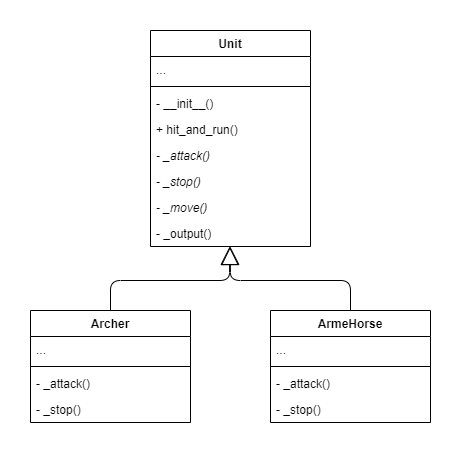

The diagram above was exported from draw.io. Its source (the exported page's mxGraphModel, read from the mxfile embedded in the PNG):
<mxGraphModel dx="1086" dy="806" grid="1" gridSize="10" guides="1" tooltips="1" connect="1" arrows="1" fold="1" page="1" pageScale="1" pageWidth="827" pageHeight="1169" math="0" shadow="0">
  <root>
    <mxCell id="WIyWlLk6GJQsqaUBKTNV-0" />
    <mxCell id="WIyWlLk6GJQsqaUBKTNV-1" parent="WIyWlLk6GJQsqaUBKTNV-0" />
    <mxCell id="mGahYG7HmKINj7K2GKuH-0" value="Unit" style="swimlane;fontStyle=1;align=center;verticalAlign=top;childLayout=stackLayout;horizontal=1;startSize=26;horizontalStack=0;resizeParent=1;resizeParentMax=0;resizeLast=0;collapsible=1;marginBottom=0;" vertex="1" parent="WIyWlLk6GJQsqaUBKTNV-1">
      <mxGeometry x="320" y="120" width="160" height="216" as="geometry" />
    </mxCell>
    <mxCell id="mGahYG7HmKINj7K2GKuH-1" value="..." style="text;strokeColor=none;fillColor=none;align=left;verticalAlign=top;spacingLeft=4;spacingRight=4;overflow=hidden;rotatable=0;points=[[0,0.5],[1,0.5]];portConstraint=eastwest;" vertex="1" parent="mGahYG7HmKINj7K2GKuH-0">
      <mxGeometry y="26" width="160" height="26" as="geometry" />
    </mxCell>
    <mxCell id="mGahYG7HmKINj7K2GKuH-2" value="" style="line;strokeWidth=1;fillColor=none;align=left;verticalAlign=middle;spacingTop=-1;spacingLeft=3;spacingRight=3;rotatable=0;labelPosition=right;points=[];portConstraint=eastwest;" vertex="1" parent="mGahYG7HmKINj7K2GKuH-0">
      <mxGeometry y="52" width="160" height="8" as="geometry" />
    </mxCell>
    <mxCell id="mGahYG7HmKINj7K2GKuH-3" value="- __init__()" style="text;strokeColor=none;fillColor=none;align=left;verticalAlign=top;spacingLeft=4;spacingRight=4;overflow=hidden;rotatable=0;points=[[0,0.5],[1,0.5]];portConstraint=eastwest;" vertex="1" parent="mGahYG7HmKINj7K2GKuH-0">
      <mxGeometry y="60" width="160" height="26" as="geometry" />
    </mxCell>
    <mxCell id="mGahYG7HmKINj7K2GKuH-4" value="+ hit_and_run()" style="text;strokeColor=none;fillColor=none;align=left;verticalAlign=top;spacingLeft=4;spacingRight=4;overflow=hidden;rotatable=0;points=[[0,0.5],[1,0.5]];portConstraint=eastwest;" vertex="1" parent="mGahYG7HmKINj7K2GKuH-0">
      <mxGeometry y="86" width="160" height="26" as="geometry" />
    </mxCell>
    <mxCell id="mGahYG7HmKINj7K2GKuH-5" value="- _attack()" style="text;strokeColor=none;fillColor=none;align=left;verticalAlign=top;spacingLeft=4;spacingRight=4;overflow=hidden;rotatable=0;points=[[0,0.5],[1,0.5]];portConstraint=eastwest;fontStyle=2" vertex="1" parent="mGahYG7HmKINj7K2GKuH-0">
      <mxGeometry y="112" width="160" height="26" as="geometry" />
    </mxCell>
    <mxCell id="mGahYG7HmKINj7K2GKuH-6" value="- _stop()" style="text;strokeColor=none;fillColor=none;align=left;verticalAlign=top;spacingLeft=4;spacingRight=4;overflow=hidden;rotatable=0;points=[[0,0.5],[1,0.5]];portConstraint=eastwest;fontStyle=2" vertex="1" parent="mGahYG7HmKINj7K2GKuH-0">
      <mxGeometry y="138" width="160" height="26" as="geometry" />
    </mxCell>
    <mxCell id="mGahYG7HmKINj7K2GKuH-7" value="- _move()" style="text;strokeColor=none;fillColor=none;align=left;verticalAlign=top;spacingLeft=4;spacingRight=4;overflow=hidden;rotatable=0;points=[[0,0.5],[1,0.5]];portConstraint=eastwest;fontStyle=2" vertex="1" parent="mGahYG7HmKINj7K2GKuH-0">
      <mxGeometry y="164" width="160" height="26" as="geometry" />
    </mxCell>
    <mxCell id="mGahYG7HmKINj7K2GKuH-8" value="- _output()" style="text;strokeColor=none;fillColor=none;align=left;verticalAlign=top;spacingLeft=4;spacingRight=4;overflow=hidden;rotatable=0;points=[[0,0.5],[1,0.5]];portConstraint=eastwest;" vertex="1" parent="mGahYG7HmKINj7K2GKuH-0">
      <mxGeometry y="190" width="160" height="26" as="geometry" />
    </mxCell>
    <mxCell id="mGahYG7HmKINj7K2GKuH-9" value="Archer" style="swimlane;fontStyle=1;align=center;verticalAlign=top;childLayout=stackLayout;horizontal=1;startSize=26;horizontalStack=0;resizeParent=1;resizeParentMax=0;resizeLast=0;collapsible=1;marginBottom=0;" vertex="1" parent="WIyWlLk6GJQsqaUBKTNV-1">
      <mxGeometry x="200" y="400" width="160" height="112" as="geometry" />
    </mxCell>
    <mxCell id="mGahYG7HmKINj7K2GKuH-10" value="..." style="text;strokeColor=none;fillColor=none;align=left;verticalAlign=top;spacingLeft=4;spacingRight=4;overflow=hidden;rotatable=0;points=[[0,0.5],[1,0.5]];portConstraint=eastwest;" vertex="1" parent="mGahYG7HmKINj7K2GKuH-9">
      <mxGeometry y="26" width="160" height="26" as="geometry" />
    </mxCell>
    <mxCell id="mGahYG7HmKINj7K2GKuH-11" value="" style="line;strokeWidth=1;fillColor=none;align=left;verticalAlign=middle;spacingTop=-1;spacingLeft=3;spacingRight=3;rotatable=0;labelPosition=right;points=[];portConstraint=eastwest;" vertex="1" parent="mGahYG7HmKINj7K2GKuH-9">
      <mxGeometry y="52" width="160" height="8" as="geometry" />
    </mxCell>
    <mxCell id="mGahYG7HmKINj7K2GKuH-12" value="- _attack()" style="text;strokeColor=none;fillColor=none;align=left;verticalAlign=top;spacingLeft=4;spacingRight=4;overflow=hidden;rotatable=0;points=[[0,0.5],[1,0.5]];portConstraint=eastwest;" vertex="1" parent="mGahYG7HmKINj7K2GKuH-9">
      <mxGeometry y="60" width="160" height="26" as="geometry" />
    </mxCell>
    <mxCell id="mGahYG7HmKINj7K2GKuH-13" value="- _stop()" style="text;strokeColor=none;fillColor=none;align=left;verticalAlign=top;spacingLeft=4;spacingRight=4;overflow=hidden;rotatable=0;points=[[0,0.5],[1,0.5]];portConstraint=eastwest;" vertex="1" parent="mGahYG7HmKINj7K2GKuH-9">
      <mxGeometry y="86" width="160" height="26" as="geometry" />
    </mxCell>
    <mxCell id="mGahYG7HmKINj7K2GKuH-14" value="ArmeHorse" style="swimlane;fontStyle=1;align=center;verticalAlign=top;childLayout=stackLayout;horizontal=1;startSize=26;horizontalStack=0;resizeParent=1;resizeParentMax=0;resizeLast=0;collapsible=1;marginBottom=0;" vertex="1" parent="WIyWlLk6GJQsqaUBKTNV-1">
      <mxGeometry x="440" y="400" width="160" height="112" as="geometry" />
    </mxCell>
    <mxCell id="mGahYG7HmKINj7K2GKuH-15" value="..." style="text;strokeColor=none;fillColor=none;align=left;verticalAlign=top;spacingLeft=4;spacingRight=4;overflow=hidden;rotatable=0;points=[[0,0.5],[1,0.5]];portConstraint=eastwest;" vertex="1" parent="mGahYG7HmKINj7K2GKuH-14">
      <mxGeometry y="26" width="160" height="26" as="geometry" />
    </mxCell>
    <mxCell id="mGahYG7HmKINj7K2GKuH-16" value="" style="line;strokeWidth=1;fillColor=none;align=left;verticalAlign=middle;spacingTop=-1;spacingLeft=3;spacingRight=3;rotatable=0;labelPosition=right;points=[];portConstraint=eastwest;" vertex="1" parent="mGahYG7HmKINj7K2GKuH-14">
      <mxGeometry y="52" width="160" height="8" as="geometry" />
    </mxCell>
    <mxCell id="mGahYG7HmKINj7K2GKuH-17" value="- _attack()" style="text;strokeColor=none;fillColor=none;align=left;verticalAlign=top;spacingLeft=4;spacingRight=4;overflow=hidden;rotatable=0;points=[[0,0.5],[1,0.5]];portConstraint=eastwest;" vertex="1" parent="mGahYG7HmKINj7K2GKuH-14">
      <mxGeometry y="60" width="160" height="26" as="geometry" />
    </mxCell>
    <mxCell id="mGahYG7HmKINj7K2GKuH-18" value="- _stop()" style="text;strokeColor=none;fillColor=none;align=left;verticalAlign=top;spacingLeft=4;spacingRight=4;overflow=hidden;rotatable=0;points=[[0,0.5],[1,0.5]];portConstraint=eastwest;" vertex="1" parent="mGahYG7HmKINj7K2GKuH-14">
      <mxGeometry y="86" width="160" height="26" as="geometry" />
    </mxCell>
    <mxCell id="mGahYG7HmKINj7K2GKuH-19" value="" style="endArrow=block;endSize=16;endFill=0;html=1;exitX=0.5;exitY=0;exitDx=0;exitDy=0;entryX=0.495;entryY=1;entryDx=0;entryDy=0;entryPerimeter=0;" edge="1" parent="WIyWlLk6GJQsqaUBKTNV-1" source="mGahYG7HmKINj7K2GKuH-9" target="mGahYG7HmKINj7K2GKuH-8">
      <mxGeometry width="160" relative="1" as="geometry">
        <mxPoint x="200" y="360" as="sourcePoint" />
        <mxPoint x="360" y="360" as="targetPoint" />
        <Array as="points">
          <mxPoint x="280" y="370" />
          <mxPoint x="399" y="370" />
        </Array>
      </mxGeometry>
    </mxCell>
    <mxCell id="mGahYG7HmKINj7K2GKuH-20" value="" style="endArrow=block;endSize=16;endFill=0;html=1;exitX=0.5;exitY=0;exitDx=0;exitDy=0;entryX=0.498;entryY=1;entryDx=0;entryDy=0;entryPerimeter=0;" edge="1" parent="WIyWlLk6GJQsqaUBKTNV-1" source="mGahYG7HmKINj7K2GKuH-14" target="mGahYG7HmKINj7K2GKuH-8">
      <mxGeometry width="160" relative="1" as="geometry">
        <mxPoint x="440" y="360" as="sourcePoint" />
        <mxPoint x="450" y="350" as="targetPoint" />
        <Array as="points">
          <mxPoint x="520" y="370" />
          <mxPoint x="400" y="370" />
        </Array>
      </mxGeometry>
    </mxCell>
  </root>
</mxGraphModel>